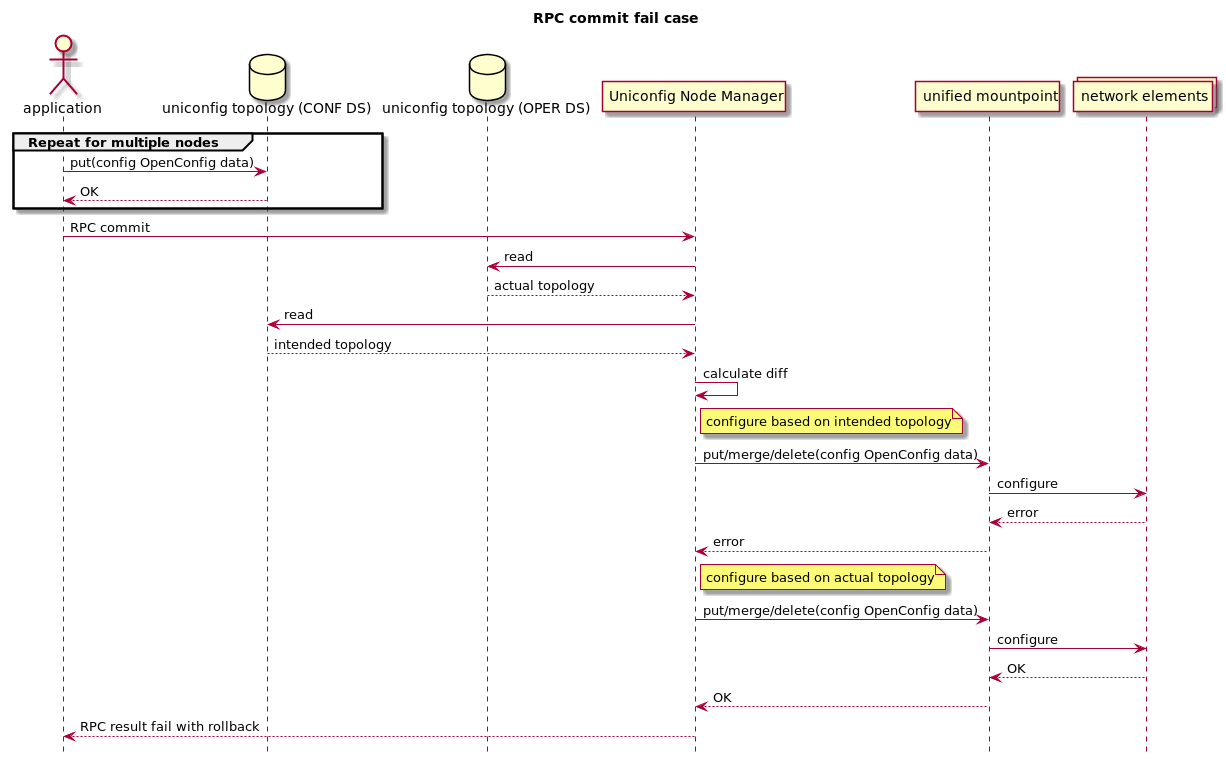

The diagram above was rendered by PlantUML. Its source (embedded in the PNG):
@startuml
hide footbox
title RPC commit fail case

actor application
database "uniconfig topology (CONF DS)"
database "uniconfig topology (OPER DS)"
participant "Uniconfig Node Manager"
participant "unified mountpoint"
collections "network elements"

group Repeat for multiple nodes
    application -> "uniconfig topology (CONF DS)": put(config OpenConfig data)
    "uniconfig topology (CONF DS)" --> application: OK
end

application -> "Uniconfig Node Manager": RPC commit
"Uniconfig Node Manager" -> "uniconfig topology (OPER DS)": read
"uniconfig topology (OPER DS)" --> "Uniconfig Node Manager": actual topology
"Uniconfig Node Manager" -> "uniconfig topology (CONF DS)": read
"uniconfig topology (CONF DS)" --> "Uniconfig Node Manager": intended topology
"Uniconfig Node Manager" -> "Uniconfig Node Manager": calculate diff
note right "Uniconfig Node Manager": configure based on intended topology
"Uniconfig Node Manager" -> "unified mountpoint": put/merge/delete(config OpenConfig data)
    "unified mountpoint" -> "network elements": configure
    "network elements" --> "unified mountpoint": error
"unified mountpoint" --> "Uniconfig Node Manager": error
note right "Uniconfig Node Manager": configure based on actual topology
"Uniconfig Node Manager" -> "unified mountpoint": put/merge/delete(config OpenConfig data)
    "unified mountpoint" -> "network elements": configure
    "network elements" --> "unified mountpoint": OK
"unified mountpoint" --> "Uniconfig Node Manager": OK
"Uniconfig Node Manager" --> application: RPC result fail with rollback
@enduml